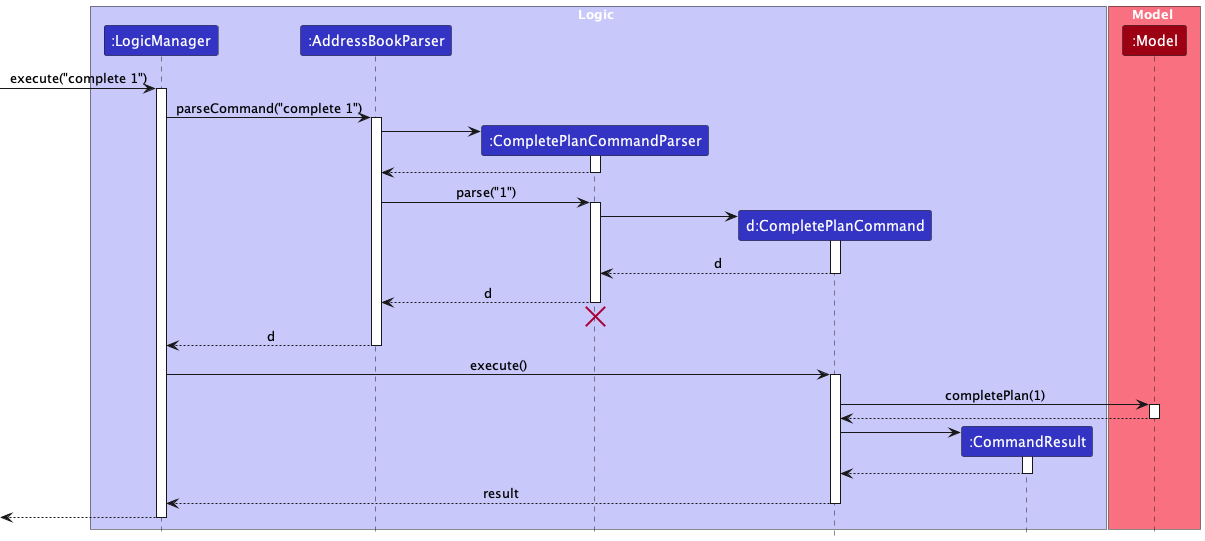

The diagram above was rendered by PlantUML. Its source (embedded in the PNG):
@startuml
!include style.puml
skinparam ArrowFontStyle plain

box Logic LOGIC_COLOR_T1
participant ":LogicManager" as LogicManager LOGIC_COLOR
participant ":AddressBookParser" as AddressBookParser LOGIC_COLOR
participant ":CompletePlanCommandParser" as CompletePlanCommandParser LOGIC_COLOR
participant "d:CompletePlanCommand" as CompletePlanCommand LOGIC_COLOR
participant ":CommandResult" as CommandResult LOGIC_COLOR
end box

box Model MODEL_COLOR_T1
participant ":Model" as Model MODEL_COLOR
end box

[-> LogicManager : execute("complete 1")
activate LogicManager

LogicManager -> AddressBookParser : parseCommand("complete 1")
activate AddressBookParser

create CompletePlanCommandParser
AddressBookParser -> CompletePlanCommandParser
activate CompletePlanCommandParser

CompletePlanCommandParser --> AddressBookParser
deactivate CompletePlanCommandParser

AddressBookParser -> CompletePlanCommandParser : parse("1")
activate CompletePlanCommandParser

create CompletePlanCommand
CompletePlanCommandParser -> CompletePlanCommand
activate CompletePlanCommand

CompletePlanCommand --> CompletePlanCommandParser : d
deactivate CompletePlanCommand

CompletePlanCommandParser --> AddressBookParser : d
deactivate CompletePlanCommandParser
'Hidden arrow to position the destroy marker below the end of the activation bar.
CompletePlanCommandParser -[hidden]-> AddressBookParser
destroy CompletePlanCommandParser

AddressBookParser --> LogicManager : d
deactivate AddressBookParser

LogicManager -> CompletePlanCommand : execute()
activate CompletePlanCommand

CompletePlanCommand -> Model : completePlan(1)
activate Model

Model --> CompletePlanCommand
deactivate Model

create CommandResult
CompletePlanCommand -> CommandResult
activate CommandResult

CommandResult --> CompletePlanCommand
deactivate CommandResult

CompletePlanCommand --> LogicManager : result
deactivate CompletePlanCommand

[<--LogicManager
deactivate LogicManager
@enduml